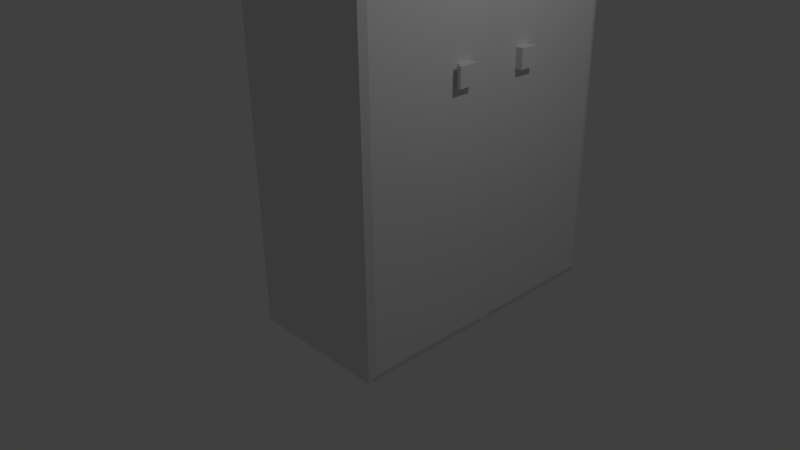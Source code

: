 # Source: Wordrobe.blend  (saved by Blender 2.77.0; exported with 4.5.12 LTS)
import bpy
from mathutils import Matrix  # noqa: F401  (used for matrix-valued properties, if any)

bpy.ops.wm.read_factory_settings(use_empty=True)
scene = bpy.context.scene
scene.name = 'Scene'

# ---- collections
col_collection_1 = bpy.data.collections.new('Collection 1'); scene.collection.children.link(col_collection_1)

# ---- materials (node trees are filled in below, after node groups)
mat_material = bpy.data.materials.new('Material')
mat_material.alpha_threshold = 0.0
mat_material.use_transparent_shadow = False
mat_material.roughness = 0.5
mat_material.line_color = (0.0, 0.0, 0.0, 1.0)

# ---- material node trees

# ---- world
world_world = bpy.data.worlds.new('World'); scene.world = world_world
world_world.color = (0.05088, 0.05088, 0.05088)
world_world.use_sun_shadow = False
world_world.sun_shadow_jitter_overblur = 0.0
world_world.cycles.sampling_method = 'MANUAL'

# ---- cameras
cam_camera = bpy.data.cameras.new('Camera')
cam_camera.clip_end = 100.0
cam_camera.lens = 35.0
cam_camera.sensor_width = 32.0
cam_camera.sensor_height = 18.0
cam_camera.ortho_scale = 7.314
cam_camera.dof.focus_distance = 0.0
cam_camera.dof.aperture_fstop = 128.0

# ---- lights
light_lamp = bpy.data.lights.new('Lamp', 'POINT')
light_lamp.transmission_factor = 0.0
light_lamp.cutoff_distance = 30.0
light_lamp.energy = 100.0
light_lamp.shadow_buffer_clip_start = 1.001
light_lamp.shadow_soft_size = 0.1
light_lamp.shadow_maximum_resolution = 0.006
light_lamp.use_absolute_resolution = True

# ---- meshes
me_cube = bpy.data.meshes.new('Cube')
me_cube.from_pydata([(1.035, 0.6, 2.37), (1.035, 0.4, 2.37), (-1.0, -1.0, -1.0), (-1.0, 1.0, -1.0), (1.035, 0.6, 2.63), (1.035, 0.4, 2.63), (-1.0, -1.0, 6.0), (-1.0, 1.0, 6.0), (1.035, 1.6, 2.37), (-1.0, 3.0, -1.0), (1.035, 1.6, 2.63), (-1.0, 3.0, 6.0), (1.035, 1.4, 2.37), (1.0, -1.0, -1.0), (1.035, 1.4, 2.63), (1.0, -1.0, 6.0), (1.0, 1.0, -1.0), (1.0, 1.0, 6.0), (1.0, 3.0, -1.0), (1.0, 3.0, 6.0), (1.035, 0.9, -0.9), (1.035, -0.9, -0.9), (1.035, 0.9, 5.9), (1.035, -0.9, 5.9), (1.035, 1.1, -0.9), (1.035, 1.1, 5.9), (1.035, 2.9, -0.9), (1.035, 2.9, 5.9), (1.085, 0.6, 2.37), (1.085, 0.4, 2.37), (1.085, 0.6, 2.63), (1.085, 0.4, 2.63), (1.085, 1.4, 2.37), (1.085, 1.4, 2.63), (1.085, 1.6, 2.37), (1.085, 1.6, 2.63), (1.135, 0.6, 2.37), (1.135, 0.4, 2.37), (1.135, 0.6, 2.63), (1.135, 0.4, 2.63), (1.135, 1.4, 2.37), (1.135, 1.4, 2.63), (1.135, 1.6, 2.37), (1.135, 1.6, 2.63), (1.085, 0.35, 2.37), (1.085, 0.35, 2.63), (1.135, 0.35, 2.37), (1.135, 0.35, 2.63), (1.085, 1.65, 2.37), (1.085, 1.65, 2.63), (1.135, 1.65, 2.37), (1.135, 1.65, 2.63)], [], [(16, 13, 2, 3), (17, 7, 6, 15), (0, 4, 30, 28), (13, 15, 6, 2), (2, 6, 7, 3), (4, 5, 31, 30), (19, 18, 9, 11), (7, 17, 19, 11), (3, 7, 11, 9), (16, 3, 9, 18), (20, 21, 13, 16), (22, 20, 16, 17), (21, 23, 15, 13), (23, 22, 17, 15), (24, 25, 17, 16), (27, 26, 18, 19), (26, 24, 16, 18), (25, 27, 19, 17), (0, 1, 21, 20), (4, 0, 20, 22), (1, 5, 23, 21), (5, 4, 22, 23), (12, 14, 25, 24), (10, 8, 26, 27), (8, 12, 24, 26), (14, 10, 27, 25), (29, 28, 36, 37), (31, 29, 44, 45), (12, 8, 34, 32), (14, 12, 32, 33), (5, 1, 29, 31), (10, 14, 33, 35), (1, 0, 28, 29), (8, 10, 35, 34), (36, 38, 39, 37), (41, 40, 42, 43), (35, 33, 41, 43), (42, 34, 48, 50), (30, 31, 39, 38), (28, 30, 38, 36), (32, 34, 42, 40), (33, 32, 40, 41), (45, 44, 46, 47), (29, 37, 46, 44), (37, 39, 47, 46), (39, 31, 45, 47), (48, 49, 51, 50), (34, 35, 49, 48), (43, 42, 50, 51), (35, 43, 51, 49)])
me_cube.materials.append(mat_material)
me_cube.use_remesh_preserve_volume = False
me_cube.use_remesh_preserve_attributes = False
me_cube.use_mirror_vertex_groups = False
me_cube.update()

# ---- objects
ob_cube = bpy.data.objects.new('Cube', me_cube)
ob_lamp = bpy.data.objects.new('Lamp', light_lamp)
ob_camera = bpy.data.objects.new('Camera', cam_camera)

# ---- transforms, parenting, visibility, modifiers, constraints
ob_cube.location = (0.0, 0.0, 0.0)
ob_cube.lock_rotations_4d = False
ob_cube.empty_display_type = 'ARROWS'
ob_cube.lineart.crease_threshold = 0.0
ob_lamp.location = (4.076, 1.005, 5.904)
ob_lamp.rotation_euler = (0.6503, 0.05522, 1.866)
ob_lamp.lock_rotations_4d = False
ob_lamp.empty_display_type = 'ARROWS'
ob_lamp.color = (0.0, 0.0, 0.0, 0.0)
ob_lamp.lineart.crease_threshold = 0.0
ob_camera.location = (7.481, -6.508, 5.344)
ob_camera.rotation_euler = (1.109, 0.01082, 0.8149)
ob_camera.lock_rotations_4d = False
ob_camera.empty_display_type = 'ARROWS'
ob_camera.color = (0.0, 0.0, 0.0, 0.0)
ob_camera.display_type = 'WIRE'
ob_camera.lineart.crease_threshold = 0.0

# ---- collection membership
col_collection_1.objects.link(ob_cube)
col_collection_1.objects.link(ob_lamp)
col_collection_1.objects.link(ob_camera)

# ---- scene / render settings (as saved in the file)
scene.camera = ob_camera
scene.frame_start = 1; scene.frame_end = 250; scene.frame_set(1)
scene.render.engine = 'BLENDER_EEVEE_NEXT'
scene.render.resolution_percentage = 50
scene.render.dither_intensity = 0.0
scene.cycles.use_denoising = False
scene.cycles.samples = 128
scene.cycles.sampling_pattern = 'TABULATED_SOBOL'
scene.cycles.light_sampling_threshold = 0.0
scene.cycles.use_adaptive_sampling = False
scene.cycles.use_light_tree = False
scene.cycles.blur_glossy = 0.0
scene.cycles.sample_clamp_indirect = 0.0
scene.view_settings.view_transform = 'Standard'
bpy.context.view_layer.update()
